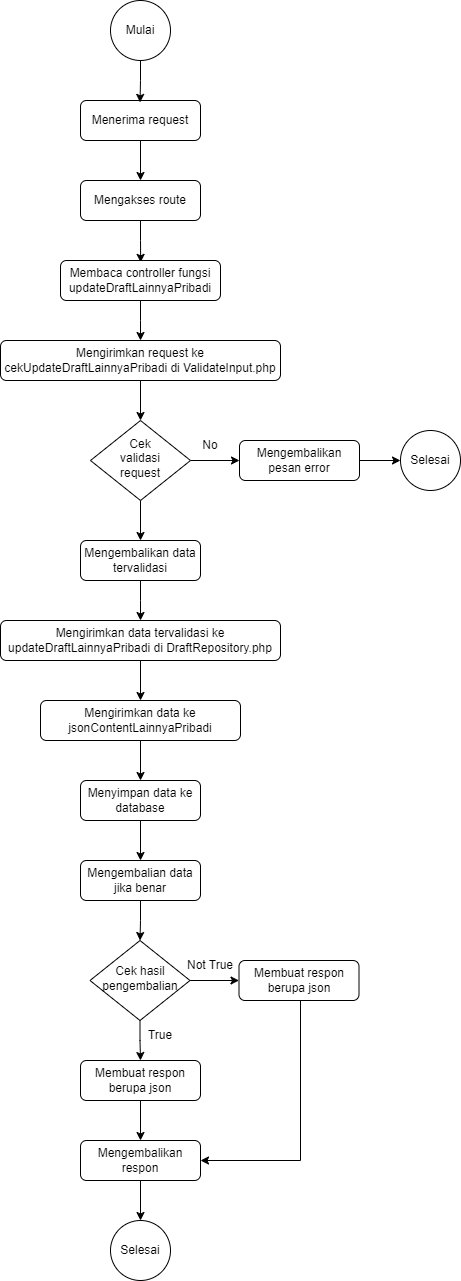

The diagram above was exported from draw.io. Its source (the exported page's mxGraphModel, read from the mxfile embedded in the PNG):
<mxGraphModel dx="803" dy="438" grid="1" gridSize="10" guides="1" tooltips="1" connect="1" arrows="1" fold="1" page="1" pageScale="1" pageWidth="850" pageHeight="1400" math="0" shadow="0">
  <root>
    <mxCell id="0" />
    <mxCell id="1" parent="0" />
    <mxCell id="OFwaP8WAlaPosVpMlf2E-1" style="edgeStyle=orthogonalEdgeStyle;rounded=0;orthogonalLoop=1;jettySize=auto;html=1;" edge="1" parent="1" source="OFwaP8WAlaPosVpMlf2E-2" target="OFwaP8WAlaPosVpMlf2E-6">
      <mxGeometry relative="1" as="geometry" />
    </mxCell>
    <mxCell id="OFwaP8WAlaPosVpMlf2E-2" value="Menerima request" style="rounded=1;whiteSpace=wrap;html=1;fontSize=12;glass=0;strokeWidth=1;shadow=0;" vertex="1" parent="1">
      <mxGeometry x="120" y="120" width="120" height="40" as="geometry" />
    </mxCell>
    <mxCell id="OFwaP8WAlaPosVpMlf2E-3" style="edgeStyle=orthogonalEdgeStyle;rounded=0;orthogonalLoop=1;jettySize=auto;html=1;entryX=0.496;entryY=0.047;entryDx=0;entryDy=0;entryPerimeter=0;" edge="1" parent="1" source="OFwaP8WAlaPosVpMlf2E-4" target="OFwaP8WAlaPosVpMlf2E-2">
      <mxGeometry relative="1" as="geometry" />
    </mxCell>
    <mxCell id="OFwaP8WAlaPosVpMlf2E-4" value="Mulai" style="ellipse;whiteSpace=wrap;html=1;aspect=fixed;" vertex="1" parent="1">
      <mxGeometry x="150" y="20" width="60" height="60" as="geometry" />
    </mxCell>
    <mxCell id="OFwaP8WAlaPosVpMlf2E-5" style="edgeStyle=orthogonalEdgeStyle;rounded=0;orthogonalLoop=1;jettySize=auto;html=1;entryX=0.501;entryY=0.047;entryDx=0;entryDy=0;entryPerimeter=0;" edge="1" parent="1" source="OFwaP8WAlaPosVpMlf2E-6" target="OFwaP8WAlaPosVpMlf2E-8">
      <mxGeometry relative="1" as="geometry" />
    </mxCell>
    <mxCell id="OFwaP8WAlaPosVpMlf2E-6" value="Mengakses route" style="rounded=1;whiteSpace=wrap;html=1;fontSize=12;glass=0;strokeWidth=1;shadow=0;" vertex="1" parent="1">
      <mxGeometry x="120" y="200" width="120" height="40" as="geometry" />
    </mxCell>
    <mxCell id="OFwaP8WAlaPosVpMlf2E-7" style="edgeStyle=orthogonalEdgeStyle;rounded=0;orthogonalLoop=1;jettySize=auto;html=1;entryX=0.5;entryY=0;entryDx=0;entryDy=0;" edge="1" parent="1" source="OFwaP8WAlaPosVpMlf2E-8">
      <mxGeometry relative="1" as="geometry">
        <mxPoint x="180" y="360" as="targetPoint" />
      </mxGeometry>
    </mxCell>
    <mxCell id="OFwaP8WAlaPosVpMlf2E-8" value="Membaca controller fungsi updateDraftLainnyaPribadi" style="rounded=1;whiteSpace=wrap;html=1;fontSize=12;glass=0;strokeWidth=1;shadow=0;" vertex="1" parent="1">
      <mxGeometry x="100" y="280" width="160" height="40" as="geometry" />
    </mxCell>
    <mxCell id="OFwaP8WAlaPosVpMlf2E-14" style="edgeStyle=orthogonalEdgeStyle;rounded=0;orthogonalLoop=1;jettySize=auto;html=1;entryX=0.5;entryY=0;entryDx=0;entryDy=0;" edge="1" parent="1" source="OFwaP8WAlaPosVpMlf2E-15" target="OFwaP8WAlaPosVpMlf2E-18">
      <mxGeometry relative="1" as="geometry" />
    </mxCell>
    <mxCell id="OFwaP8WAlaPosVpMlf2E-15" value="Mengirimkan request ke cekUpdateDraftLainnyaPribadi di ValidateInput.php" style="rounded=1;whiteSpace=wrap;html=1;fontSize=12;glass=0;strokeWidth=1;shadow=0;" vertex="1" parent="1">
      <mxGeometry x="40" y="360" width="280" height="40" as="geometry" />
    </mxCell>
    <mxCell id="OFwaP8WAlaPosVpMlf2E-16" style="edgeStyle=orthogonalEdgeStyle;rounded=0;orthogonalLoop=1;jettySize=auto;html=1;entryX=0.5;entryY=0;entryDx=0;entryDy=0;" edge="1" parent="1" source="OFwaP8WAlaPosVpMlf2E-18" target="OFwaP8WAlaPosVpMlf2E-23">
      <mxGeometry relative="1" as="geometry" />
    </mxCell>
    <mxCell id="OFwaP8WAlaPosVpMlf2E-17" style="edgeStyle=orthogonalEdgeStyle;rounded=0;orthogonalLoop=1;jettySize=auto;html=1;entryX=0;entryY=0.5;entryDx=0;entryDy=0;" edge="1" parent="1" source="OFwaP8WAlaPosVpMlf2E-18" target="OFwaP8WAlaPosVpMlf2E-20">
      <mxGeometry relative="1" as="geometry" />
    </mxCell>
    <mxCell id="OFwaP8WAlaPosVpMlf2E-18" value="Cek&lt;br&gt;validasi&lt;br&gt;request" style="rhombus;whiteSpace=wrap;html=1;shadow=0;fontFamily=Helvetica;fontSize=12;align=center;strokeWidth=1;spacing=6;spacingTop=-4;" vertex="1" parent="1">
      <mxGeometry x="130" y="440" width="100" height="80" as="geometry" />
    </mxCell>
    <mxCell id="OFwaP8WAlaPosVpMlf2E-19" style="edgeStyle=orthogonalEdgeStyle;rounded=0;orthogonalLoop=1;jettySize=auto;html=1;" edge="1" parent="1" source="OFwaP8WAlaPosVpMlf2E-20" target="OFwaP8WAlaPosVpMlf2E-21">
      <mxGeometry relative="1" as="geometry" />
    </mxCell>
    <mxCell id="OFwaP8WAlaPosVpMlf2E-20" value="Mengembalikan pesan error" style="rounded=1;whiteSpace=wrap;html=1;fontSize=12;glass=0;strokeWidth=1;shadow=0;" vertex="1" parent="1">
      <mxGeometry x="279" y="460" width="120" height="40" as="geometry" />
    </mxCell>
    <mxCell id="OFwaP8WAlaPosVpMlf2E-21" value="Selesai" style="ellipse;whiteSpace=wrap;html=1;aspect=fixed;" vertex="1" parent="1">
      <mxGeometry x="440" y="450" width="60" height="60" as="geometry" />
    </mxCell>
    <mxCell id="OFwaP8WAlaPosVpMlf2E-22" style="edgeStyle=orthogonalEdgeStyle;rounded=0;orthogonalLoop=1;jettySize=auto;html=1;entryX=0.5;entryY=0;entryDx=0;entryDy=0;" edge="1" parent="1" source="OFwaP8WAlaPosVpMlf2E-23">
      <mxGeometry relative="1" as="geometry">
        <mxPoint x="180" y="640" as="targetPoint" />
      </mxGeometry>
    </mxCell>
    <mxCell id="OFwaP8WAlaPosVpMlf2E-23" value="Mengembalikan data tervalidasi" style="rounded=1;whiteSpace=wrap;html=1;fontSize=12;glass=0;strokeWidth=1;shadow=0;" vertex="1" parent="1">
      <mxGeometry x="120" y="560" width="120" height="40" as="geometry" />
    </mxCell>
    <mxCell id="OFwaP8WAlaPosVpMlf2E-25" value="No" style="text;html=1;strokeColor=none;fillColor=none;align=center;verticalAlign=middle;whiteSpace=wrap;rounded=0;" vertex="1" parent="1">
      <mxGeometry x="220" y="450" width="60" height="30" as="geometry" />
    </mxCell>
    <mxCell id="ZrjTLBt_xjui06EavP5d-1" style="edgeStyle=orthogonalEdgeStyle;rounded=0;orthogonalLoop=1;jettySize=auto;html=1;entryX=0.5;entryY=0;entryDx=0;entryDy=0;" edge="1" parent="1" source="ZrjTLBt_xjui06EavP5d-2" target="ZrjTLBt_xjui06EavP5d-4">
      <mxGeometry relative="1" as="geometry" />
    </mxCell>
    <mxCell id="ZrjTLBt_xjui06EavP5d-2" value="Membuat respon berupa json" style="rounded=1;whiteSpace=wrap;html=1;fontSize=12;glass=0;strokeWidth=1;shadow=0;" vertex="1" parent="1">
      <mxGeometry x="120" y="1080" width="120" height="40" as="geometry" />
    </mxCell>
    <mxCell id="ZrjTLBt_xjui06EavP5d-3" style="edgeStyle=orthogonalEdgeStyle;rounded=0;orthogonalLoop=1;jettySize=auto;html=1;" edge="1" parent="1" source="ZrjTLBt_xjui06EavP5d-4" target="ZrjTLBt_xjui06EavP5d-5">
      <mxGeometry relative="1" as="geometry" />
    </mxCell>
    <mxCell id="ZrjTLBt_xjui06EavP5d-4" value="Mengembalikan respon" style="rounded=1;whiteSpace=wrap;html=1;fontSize=12;glass=0;strokeWidth=1;shadow=0;" vertex="1" parent="1">
      <mxGeometry x="120" y="1160" width="120" height="40" as="geometry" />
    </mxCell>
    <mxCell id="ZrjTLBt_xjui06EavP5d-5" value="Selesai" style="ellipse;whiteSpace=wrap;html=1;aspect=fixed;" vertex="1" parent="1">
      <mxGeometry x="150" y="1240" width="60" height="60" as="geometry" />
    </mxCell>
    <mxCell id="ZrjTLBt_xjui06EavP5d-6" value="True" style="text;html=1;strokeColor=none;fillColor=none;align=center;verticalAlign=middle;whiteSpace=wrap;rounded=0;" vertex="1" parent="1">
      <mxGeometry x="169.5" y="1040" width="60" height="30" as="geometry" />
    </mxCell>
    <mxCell id="ZrjTLBt_xjui06EavP5d-7" style="edgeStyle=orthogonalEdgeStyle;rounded=0;orthogonalLoop=1;jettySize=auto;html=1;entryX=0.5;entryY=0;entryDx=0;entryDy=0;" edge="1" parent="1" source="ZrjTLBt_xjui06EavP5d-9" target="ZrjTLBt_xjui06EavP5d-2">
      <mxGeometry relative="1" as="geometry" />
    </mxCell>
    <mxCell id="ZrjTLBt_xjui06EavP5d-8" style="edgeStyle=orthogonalEdgeStyle;rounded=0;orthogonalLoop=1;jettySize=auto;html=1;entryX=0;entryY=0.5;entryDx=0;entryDy=0;" edge="1" parent="1" source="ZrjTLBt_xjui06EavP5d-9" target="ZrjTLBt_xjui06EavP5d-11">
      <mxGeometry relative="1" as="geometry" />
    </mxCell>
    <mxCell id="ZrjTLBt_xjui06EavP5d-9" value="Cek hasil pengembalian" style="rhombus;whiteSpace=wrap;html=1;shadow=0;fontFamily=Helvetica;fontSize=12;align=center;strokeWidth=1;spacing=6;spacingTop=-4;" vertex="1" parent="1">
      <mxGeometry x="129.5" y="960" width="100" height="80" as="geometry" />
    </mxCell>
    <mxCell id="ZrjTLBt_xjui06EavP5d-10" style="edgeStyle=orthogonalEdgeStyle;rounded=0;orthogonalLoop=1;jettySize=auto;html=1;entryX=1;entryY=0.5;entryDx=0;entryDy=0;" edge="1" parent="1" source="ZrjTLBt_xjui06EavP5d-11" target="ZrjTLBt_xjui06EavP5d-4">
      <mxGeometry relative="1" as="geometry">
        <mxPoint x="338.5" y="1180" as="targetPoint" />
        <Array as="points">
          <mxPoint x="340" y="1180" />
        </Array>
      </mxGeometry>
    </mxCell>
    <mxCell id="ZrjTLBt_xjui06EavP5d-11" value="Membuat respon berupa json" style="rounded=1;whiteSpace=wrap;html=1;fontSize=12;glass=0;strokeWidth=1;shadow=0;" vertex="1" parent="1">
      <mxGeometry x="278.5" y="980" width="120" height="40" as="geometry" />
    </mxCell>
    <mxCell id="ZrjTLBt_xjui06EavP5d-12" value="Not True" style="text;html=1;strokeColor=none;fillColor=none;align=center;verticalAlign=middle;whiteSpace=wrap;rounded=0;" vertex="1" parent="1">
      <mxGeometry x="219.5" y="970" width="60" height="30" as="geometry" />
    </mxCell>
    <mxCell id="ZrjTLBt_xjui06EavP5d-13" style="edgeStyle=orthogonalEdgeStyle;rounded=0;orthogonalLoop=1;jettySize=auto;html=1;entryX=0.5;entryY=0;entryDx=0;entryDy=0;" edge="1" parent="1" source="ZrjTLBt_xjui06EavP5d-14" target="ZrjTLBt_xjui06EavP5d-16">
      <mxGeometry relative="1" as="geometry" />
    </mxCell>
    <mxCell id="ZrjTLBt_xjui06EavP5d-14" value="Mengirimkan data tervalidasi ke updateDraftLainnyaPribadi di DraftRepository.php" style="rounded=1;whiteSpace=wrap;html=1;fontSize=12;glass=0;strokeWidth=1;shadow=0;" vertex="1" parent="1">
      <mxGeometry x="40" y="640" width="280" height="40" as="geometry" />
    </mxCell>
    <mxCell id="ZrjTLBt_xjui06EavP5d-15" style="edgeStyle=orthogonalEdgeStyle;rounded=0;orthogonalLoop=1;jettySize=auto;html=1;" edge="1" parent="1" source="ZrjTLBt_xjui06EavP5d-16" target="ZrjTLBt_xjui06EavP5d-18">
      <mxGeometry relative="1" as="geometry" />
    </mxCell>
    <mxCell id="ZrjTLBt_xjui06EavP5d-16" value="Mengirimkan data ke jsonContentLainnyaPribadi" style="rounded=1;whiteSpace=wrap;html=1;fontSize=12;glass=0;strokeWidth=1;shadow=0;" vertex="1" parent="1">
      <mxGeometry x="80" y="720" width="200" height="40" as="geometry" />
    </mxCell>
    <mxCell id="ZrjTLBt_xjui06EavP5d-17" style="edgeStyle=orthogonalEdgeStyle;rounded=0;orthogonalLoop=1;jettySize=auto;html=1;" edge="1" parent="1" source="ZrjTLBt_xjui06EavP5d-18" target="ZrjTLBt_xjui06EavP5d-20">
      <mxGeometry relative="1" as="geometry" />
    </mxCell>
    <mxCell id="ZrjTLBt_xjui06EavP5d-18" value="Menyimpan data ke database" style="rounded=1;whiteSpace=wrap;html=1;fontSize=12;glass=0;strokeWidth=1;shadow=0;" vertex="1" parent="1">
      <mxGeometry x="120" y="800" width="120" height="40" as="geometry" />
    </mxCell>
    <mxCell id="ZrjTLBt_xjui06EavP5d-19" style="edgeStyle=orthogonalEdgeStyle;rounded=0;orthogonalLoop=1;jettySize=auto;html=1;entryX=0.5;entryY=0;entryDx=0;entryDy=0;" edge="1" parent="1" source="ZrjTLBt_xjui06EavP5d-20" target="ZrjTLBt_xjui06EavP5d-9">
      <mxGeometry relative="1" as="geometry" />
    </mxCell>
    <mxCell id="ZrjTLBt_xjui06EavP5d-20" value="Mengembalian data jika benar" style="rounded=1;whiteSpace=wrap;html=1;fontSize=12;glass=0;strokeWidth=1;shadow=0;" vertex="1" parent="1">
      <mxGeometry x="120" y="880" width="120" height="40" as="geometry" />
    </mxCell>
  </root>
</mxGraphModel>